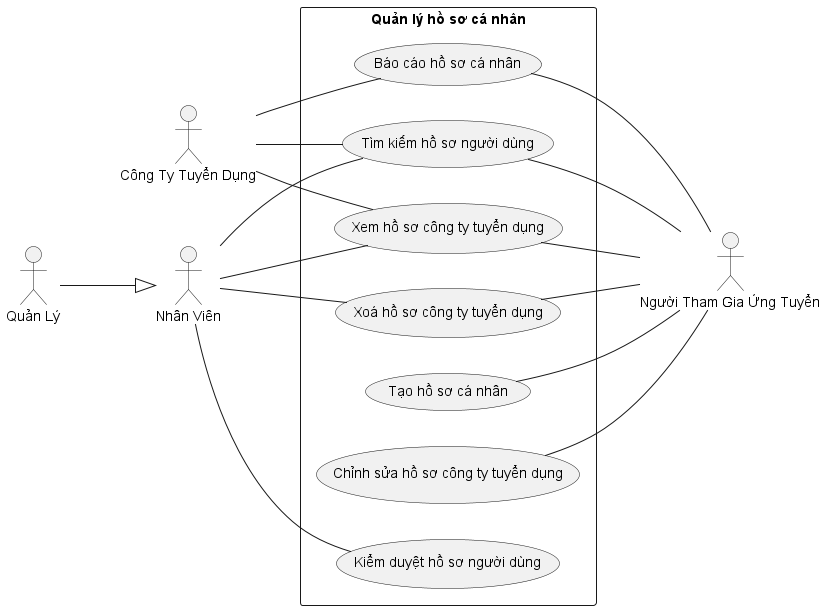

The diagram above was rendered by PlantUML. Its source (embedded in the PNG):
@startuml
left to right direction
actor NhanVien as "Nhân Viên"
actor QuanLy as "Quản Lý"
actor NguoiThamGiaUngTuyen as "Người Tham Gia Ứng Tuyển"
actor CongTyTuyenDung as "Công Ty Tuyển Dụng"
QuanLy --^ NhanVien
rectangle "Quản lý hồ sơ cá nhân"{
    (Tạo hồ sơ cá nhân) -- NguoiThamGiaUngTuyen
    (Chỉnh sửa hồ sơ công ty tuyển dụng) -- NguoiThamGiaUngTuyen
    (Xoá hồ sơ công ty tuyển dụng) -- NguoiThamGiaUngTuyen
    NhanVien -- (Xoá hồ sơ công ty tuyển dụng) 
    (Xem hồ sơ công ty tuyển dụng) -- NguoiThamGiaUngTuyen
    NhanVien -- (Xem hồ sơ công ty tuyển dụng)
    CongTyTuyenDung -- (Xem hồ sơ công ty tuyển dụng)
    NhanVien -- (Kiểm duyệt hồ sơ người dùng)
    (Tìm kiếm hồ sơ người dùng) -- NguoiThamGiaUngTuyen
    NhanVien -- (Tìm kiếm hồ sơ người dùng)
    CongTyTuyenDung -- (Tìm kiếm hồ sơ người dùng)
    (Báo cáo hồ sơ cá nhân) -- NguoiThamGiaUngTuyen
    CongTyTuyenDung -- (Báo cáo hồ sơ cá nhân)
}
@enduml